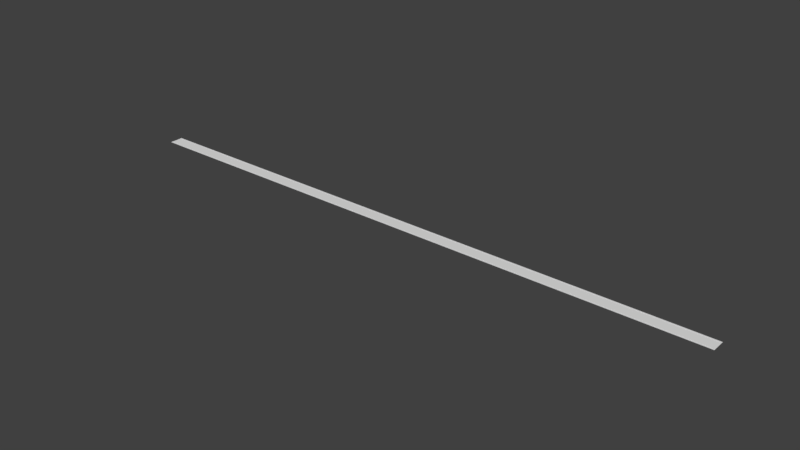 # Source: Mapa1.blend  (saved by Blender 2.78.0; exported with 4.5.12 LTS)
import bpy
from mathutils import Matrix  # noqa: F401  (used for matrix-valued properties, if any)

bpy.ops.wm.read_factory_settings(use_empty=True)
scene = bpy.context.scene
scene.name = 'Scene'

# ---- collections
col_collection_1 = bpy.data.collections.new('Collection 1'); scene.collection.children.link(col_collection_1)

# ---- materials (node trees are filled in below, after node groups)
mat_droga = bpy.data.materials.new('Droga')
mat_droga.alpha_threshold = 0.0
mat_droga.use_transparent_shadow = False
mat_droga.roughness = 0.5
mat_chodnik = bpy.data.materials.new('Chodnik')
mat_chodnik.alpha_threshold = 0.0
mat_chodnik.use_transparent_shadow = False
mat_chodnik.roughness = 0.5
mat_kraweznik = bpy.data.materials.new('Kraweznik')
mat_kraweznik.alpha_threshold = 0.0
mat_kraweznik.use_transparent_shadow = False
mat_kraweznik.roughness = 0.5

# ---- material node trees

# ---- world
world_world = bpy.data.worlds.new('World'); scene.world = world_world
world_world.color = (0.05088, 0.05088, 0.05088)
world_world.use_sun_shadow = False
world_world.sun_shadow_jitter_overblur = 0.0
world_world.cycles.sampling_method = 'MANUAL'

# ---- meshes
me_plane = bpy.data.meshes.new('Plane')
me_plane.from_pydata([(-2.253e-07, 0.03205, -5.326), (-579.0, 0.1021, -5.212), (-2.207e-07, 0.03205, -5.216), (-2.822e-07, -5.697e-08, -5.216), (-579.0, -0.001562, -5.212), (-579.0, 0.1021, -5.321), (-2.261e-07, 0.1037, -5.326), (-579.0, 0.03048, -6.596), (-579.0, 0.03048, -5.212), (0.0, -0.08282, -6.603), (-579.0, -0.08282, -6.599), (-579.0, 0.03048, -5.321), (0.0, 0.03205, -6.6), (-2.215e-07, 0.1037, -5.216), (-2.253e-07, 0.03205, 5.326), (-579.0, 0.1021, 5.212), (-2.207e-07, 0.03205, 5.216), (-2.822e-07, -5.697e-08, 5.216), (-579.0, -0.001562, 5.212), (-579.0, 0.1021, 5.321), (-2.261e-07, 0.1037, 5.326), (-579.0, 0.03048, 6.596), (-579.0, 0.03048, 5.212), (0.0, -0.08282, 6.603), (-579.0, -0.08282, 6.599), (-579.0, 0.03048, 5.321), (0.0, 0.03205, 6.6), (-2.215e-07, 0.1037, 5.216)], [], [(11, 6, 0), (1, 8, 3, 2, 13), (3, 8, 4), (11, 5, 6), (11, 8, 1), (6, 5, 1, 13), (11, 1, 5), (12, 9, 10, 7), (13, 2, 0, 6), (0, 12, 7, 11), (25, 14, 20), (15, 27, 16, 17, 22), (17, 18, 22), (25, 20, 19), (25, 15, 22), (20, 27, 15, 19), (25, 19, 15), (26, 21, 24, 23), (27, 20, 14, 16), (14, 25, 21, 26), (4, 18, 17, 3)])
me_plane.polygons.foreach_set('material_index', [2, 2, 0, 0, 0, 2, 0, 0, 2, 1, 2, 2, 0, 0, 0, 2, 0, 0, 2, 1, 0])
me_plane.materials.append(mat_droga)
me_plane.materials.append(mat_chodnik)
me_plane.materials.append(mat_kraweznik)
me_plane.use_remesh_preserve_volume = False
me_plane.use_remesh_preserve_attributes = False
me_plane.use_mirror_vertex_groups = False
me_plane.update()

# ---- objects
ob_plane = bpy.data.objects.new('Plane', me_plane)

# ---- transforms, parenting, visibility, modifiers, constraints
ob_plane.location = (12.32, 16.6, 2.98e-08)
ob_plane.rotation_euler = (1.571, 0.0, 0.0)
ob_plane.lineart.crease_threshold = 0.0

# ---- collection membership
col_collection_1.objects.link(ob_plane)

# ---- scene / render settings (as saved in the file)
scene.frame_start = 1; scene.frame_end = 250; scene.frame_set(1)
scene.render.engine = 'BLENDER_EEVEE_NEXT'
scene.render.resolution_percentage = 50
scene.render.dither_intensity = 0.0
scene.cycles.use_denoising = False
scene.cycles.samples = 128
scene.cycles.sampling_pattern = 'TABULATED_SOBOL'
scene.cycles.light_sampling_threshold = 0.0
scene.cycles.use_adaptive_sampling = False
scene.cycles.use_light_tree = False
scene.cycles.blur_glossy = 0.0
scene.cycles.sample_clamp_indirect = 0.0
scene.view_settings.view_transform = 'Standard'
bpy.context.view_layer.update()

# ---- added for rendering (the .blend has no active camera and no usable light): camera, sun
cam_auto = bpy.data.cameras.new('AutoCamera')
cam_auto.lens = 50.0
cam_auto.sensor_width = 36.0
cam_auto.clip_end = 9403.82
ob_auto_camera = bpy.data.objects.new('AutoCamera', cam_auto)
scene.collection.objects.link(ob_auto_camera)
ob_auto_camera.location = (258.659, -626.395, 428.676)
ob_auto_camera.rotation_euler = (1.09748, -7.21219e-08, 0.694738)
scene.camera = ob_auto_camera
light_auto_sun = bpy.data.lights.new('AutoSun', 'SUN')
light_auto_sun.energy = 3.0
light_auto_sun.angle = 0.0523599
ob_auto_sun = bpy.data.objects.new('AutoSun', light_auto_sun)
scene.collection.objects.link(ob_auto_sun)
ob_auto_sun.rotation_euler = (0.872665, 0.174533, 0.523599)
bpy.context.view_layer.update()
